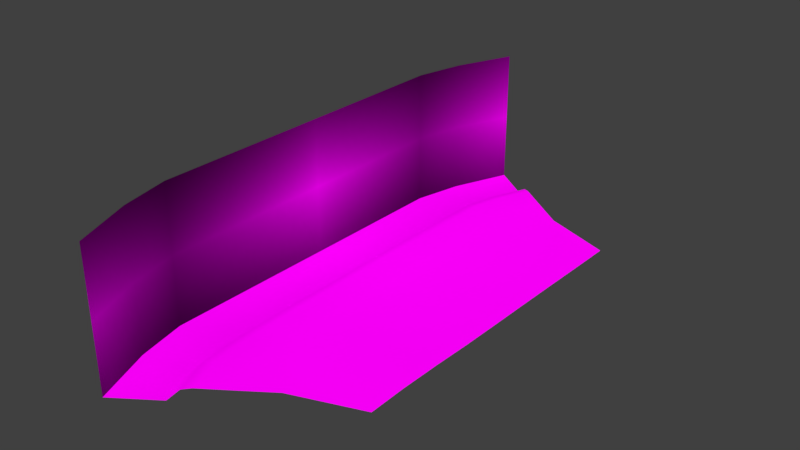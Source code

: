 # Source: background.blend  (saved by Blender 2.79.0; exported with 4.5.12 LTS)
import bpy
from mathutils import Matrix  # noqa: F401  (used for matrix-valued properties, if any)

bpy.ops.wm.read_factory_settings(use_empty=True)
scene = bpy.context.scene
scene.name = 'Scene'

# ---- collections
col_collection_1 = bpy.data.collections.new('Collection 1'); scene.collection.children.link(col_collection_1)

# ---- images (referenced by path relative to the original .blend; pixels are not part of the script)
import os
ASSET_DIR = os.environ.get("B2B_ASSET_DIR", "")  # directory of the original .blend (textures are referenced by path, not embedded)
HERE = os.path.dirname(os.path.abspath(__file__))  # packed textures are extracted next to this script under _unpacked/

def load_image(name, relpath, width, height, colorspace="sRGB"):
    """Load a texture the original file referenced (path relative to the .blend, or extracted next to this script)."""
    p = next((c for c in (os.path.join(HERE, relpath), os.path.join(ASSET_DIR, relpath)) if relpath and os.path.exists(c)), "")
    if p:
        img = bpy.data.images.load(p, check_existing=True)
        img.name = name
    else:  # same state as the original file: an image datablock whose file is absent (Cycles renders it pink)
        img = bpy.data.images.new(name, width, height)
        img.source = "FILE"
        img.filepath = "//" + (relpath or name)
    img.colorspace_settings.name = colorspace
    return img
img_sandy_texture_png = load_image('sandy_texture.png', 'sandy_texture.png', 1024, 1024, 'sRGB')
img_crocobrush_bg2_png = load_image('crocobrush_bg2.png', 'crocobrush_bg2.png', 1024, 1024, 'sRGB')

# ---- materials (node trees are filled in below, after node groups)
mat_ground = bpy.data.materials.new('Ground')
mat_ground.alpha_threshold = 0.0
mat_ground.diffuse_color = (0.1627, 0.8, 0.1702, 1.0)
mat_ground.roughness = 0.5
mat_background = bpy.data.materials.new('Background')
mat_background.alpha_threshold = 0.0
mat_background.diffuse_color = (0.4728, 0.6428, 0.8, 1.0)
mat_background.roughness = 0.5

# ---- material node trees
mat_ground.use_nodes = True; mat_ground.node_tree.nodes.clear()
_N = mat_ground.node_tree.nodes; _L = mat_ground.node_tree.links
n0 = _N.new('ShaderNodeOutputMaterial'); n0.name = 'Material Output'; n0.location = (333, 25)
n1 = _N.new('ShaderNodeBsdfDiffuse'); n1.name = 'Diffuse BSDF'; n1.location = (160, 40)
n1.inputs[1].default_value = 0.4883
n2 = _N.new('ShaderNodeTexImage'); n2.name = 'Image Texture'; n2.location = (-20, 40)
n2.width = 140
n2.image = img_sandy_texture_png
_L.new(n2.outputs[0], n1.inputs[0])
_L.new(n1.outputs[0], n0.inputs[0])
n0.is_active_output = True
mat_background.use_nodes = True; mat_background.node_tree.nodes.clear()
_N = mat_background.node_tree.nodes; _L = mat_background.node_tree.links
n0 = _N.new('ShaderNodeOutputMaterial'); n0.name = 'Material Output'; n0.location = (300, 300)
n1 = _N.new('ShaderNodeBsdfDiffuse'); n1.name = 'Diffuse BSDF'; n1.location = (100, 300)
n2 = _N.new('ShaderNodeTexImage'); n2.name = 'Image Texture'; n2.location = (-100, 320)
n2.width = 140
n2.image = img_crocobrush_bg2_png
n2.extension = 'CLIP'
_L.new(n2.outputs[0], n1.inputs[0])
_L.new(n1.outputs[0], n0.inputs[0])
n0.is_active_output = True

# ---- world
world_world = bpy.data.worlds.new('World'); scene.world = world_world
world_world.color = (0.05088, 0.05088, 0.05088)
world_world.use_sun_shadow = False
world_world.sun_shadow_jitter_overblur = 0.0
world_world.cycles.sampling_method = 'MANUAL'

# ---- meshes
me_plane_001 = bpy.data.meshes.new('Plane.001')
me_plane_001.from_pydata([(-5.091, -16.99, -1.291), (17.68, -16.99, 0.04614), (-5.091, 17.2, -1.291), (17.68, 17.2, 0.03563), (2.411, -13.25, -0.07201), (2.411, -8.95, 0.04518), (2.411, -4.649, 0.0156), (2.411, -0.3493, 0.1), (2.411, 3.951, 0.1574), (2.411, 8.251, 0.08215), (2.411, 12.55, 0.07311), (2.411, 17.2, 0.03563), (5.748, -13.25, 0.06148), (5.748, -8.95, 0.1674), (0.1564, 17.2, -1.291), (5.748, 17.2, 0.03563), (9.667, 17.2, 0.03563), (0.1564, -16.99, -1.291), (2.411, -16.99, -0.2123), (5.748, -16.99, 0.09586), (9.667, -16.99, 0.09263), (5.748, -4.649, 0.02544), (5.748, -0.3493, -0.02711), (5.748, 3.951, 0.1049), (5.748, 8.251, 0.1332), (5.748, 12.55, 0.05903), (9.667, -13.25, 0.2771), (9.667, -8.95, 0.1085), (9.667, -4.649, 0.02045), (9.667, -0.3493, 0.09069), (9.667, 3.951, 0.01596), (9.667, 8.251, -0.01131), (9.667, 12.55, 0.053), (-5.091, -13.25, -1.291), (-5.091, -8.95, -1.291), (-5.091, -4.649, -1.291), (-5.091, -0.3493, -1.291), (-5.091, 3.951, -1.291), (-5.091, 8.251, -1.291), (-5.091, 12.55, -1.291), (17.68, 12.55, 0.03409), (17.68, 8.251, 0.05308), (17.68, 3.951, 0.05967), (17.68, -0.3493, 0.04788), (17.68, -4.649, 0.0579), (17.68, -8.95, 0.1492), (17.68, -13.25, 0.1652), (0.1564, 12.55, -1.291), (0.1564, 8.251, -1.291), (0.1564, 3.951, -1.291), (0.1564, -0.3493, -1.291), (0.1564, -4.649, -1.291), (0.1564, -8.95, -1.291), (0.1564, -13.25, -1.291), (1.404, 17.2, -0.1475), (1.513, -16.99, -0.3858), (1.451, -13.25, -0.2506), (1.406, -8.95, -0.151), (1.412, -4.649, -0.1645), (1.385, -0.3493, -0.1059), (1.374, 3.951, -0.08197), (1.38, 8.251, -0.09622), (1.383, 12.55, -0.1024), (-1.531, 28.28, -1.291), (4.614, 23.97, 0.04178), (2.768, 25.27, -1.291), (7.348, 22.06, 0.03409), (10.56, 19.81, 0.03409), (3.787, 24.55, -0.1412), (9.953, 18.42, 0.03409), (1.007, 20.91, -1.291), (-3.929, 22.29, -1.291), (3.127, 20.32, 0.04178), (6.267, 19.45, 0.03409), (2.178, 20.59, -0.1412), (-1.531, -28.07, -1.281), (4.614, -23.76, 0.05229), (2.768, -25.06, -1.281), (7.348, -21.85, 0.0446), (10.56, -19.6, 0.0446), (3.787, -24.34, -0.1307), (9.953, -18.21, 0.0446), (1.007, -20.7, -1.281), (-3.929, -22.08, -1.281), (3.127, -20.11, 0.05229), (6.267, -19.24, 0.0446), (2.178, -20.38, -0.1307)], [], [(22, 23, 8, 7), (29, 30, 23, 22), (29, 22, 21, 28), (27, 28, 21, 13), (26, 27, 13, 12), (20, 26, 12, 19), (25, 15, 11, 10), (53, 52, 34, 33), (57, 58, 51, 52), (56, 57, 52, 53), (60, 61, 48, 49), (59, 60, 49, 50), (58, 59, 50, 51), (12, 4, 18, 19), (62, 54, 14, 47), (61, 62, 47, 48), (21, 22, 7, 6), (24, 25, 10, 9), (13, 21, 6, 5), (24, 9, 8, 23), (12, 13, 5, 4), (30, 31, 24, 23), (32, 25, 24, 31), (32, 16, 15, 25), (46, 26, 20, 1), (45, 27, 26, 46), (44, 28, 27, 45), (43, 29, 28, 44), (42, 30, 29, 43), (41, 31, 30, 42), (40, 32, 31, 41), (3, 16, 32, 40), (53, 33, 0, 17), (52, 51, 35, 34), (4, 56, 55, 18), (50, 49, 37, 36), (49, 48, 38, 37), (48, 47, 39, 38), (47, 14, 2, 39), (55, 56, 53, 17), (9, 10, 62, 61), (10, 11, 54, 62), (6, 7, 59, 58), (7, 8, 60, 59), (8, 9, 61, 60), (4, 5, 57, 56), (5, 6, 58, 57), (51, 50, 36, 35), (69, 3, 67), (71, 70, 65, 63), (73, 66, 64, 72), (73, 69, 67, 66), (74, 72, 64, 68), (74, 68, 65, 70), (54, 74, 70, 14), (54, 11, 72, 74), (15, 16, 69, 73), (15, 73, 72, 11), (2, 14, 70, 71), (16, 3, 69), (81, 79, 1), (83, 75, 77, 82), (85, 84, 76, 78), (85, 78, 79, 81), (86, 80, 76, 84), (86, 82, 77, 80), (55, 17, 82, 86), (55, 86, 84, 18), (19, 85, 81, 20), (19, 18, 84, 85), (0, 83, 82, 17), (20, 81, 1)])
me_plane_001.polygons.foreach_set('use_smooth', [True] * 72)
_uv = me_plane_001.uv_layers.new(name='UVMap')
_uv.uv.foreach_set('vector', [0.3157, 0.6813, 0.3157, 1.371, -0.08575, 1.371, -0.08575, 0.6813, 0.7871, 0.6813, 0.7871, 1.371, 0.3157, 1.371, 0.3157, 0.6813, 0.7871, 0.6813, 0.3157, 0.6813, 0.3157, -0.008323, 0.7871, -0.008323, 0.7871, -0.698, 0.7871, -0.008323, 0.3157, -0.008323, 0.3157, -0.698, 0.7871, -1.388, 0.7871, -0.698, 0.3157, -0.698, 0.3157, -1.388, 0.7871, -1.988, 0.7871, -1.388, 0.3157, -1.388, 0.3157, -1.988, 0.3157, 2.75, 0.3157, 3.496, -0.08575, 3.496, -0.08575, 2.75, -0.3569, -1.388, -0.3569, -0.698, -0.9881, -0.698, -0.9881, -1.388, -0.2067, -0.698, -0.2059, -0.008323, -0.3569, -0.008323, -0.3569, -0.698, -0.2012, -1.388, -0.2067, -0.698, -0.3569, -0.698, -0.3569, -1.388, -0.2105, 1.371, -0.2097, 2.061, -0.3569, 2.061, -0.3569, 1.371, -0.2091, 0.6813, -0.2105, 1.371, -0.3569, 1.371, -0.3569, 0.6813, -0.2059, -0.008323, -0.2091, 0.6813, -0.3569, 0.6813, -0.3569, -0.008323, 0.3157, -1.388, -0.08575, -1.388, -0.08575, -1.988, 0.3157, -1.988, -0.2093, 2.75, -0.2069, 3.496, -0.3569, 3.496, -0.3569, 2.75, -0.2097, 2.061, -0.2093, 2.75, -0.3569, 2.75, -0.3569, 2.061, 0.3157, -0.008323, 0.3157, 0.6813, -0.08575, 0.6813, -0.08575, -0.008323, 0.3157, 2.061, 0.3157, 2.75, -0.08575, 2.75, -0.08575, 2.061, 0.3157, -0.698, 0.3157, -0.008323, -0.08575, -0.008323, -0.08575, -0.698, 0.3157, 2.061, -0.08575, 2.061, -0.08575, 1.371, 0.3157, 1.371, 0.3157, -1.388, 0.3157, -0.698, -0.08575, -0.698, -0.08575, -1.388, 0.7871, 1.371, 0.7871, 2.061, 0.3157, 2.061, 0.3157, 1.371, 0.7871, 2.75, 0.3157, 2.75, 0.3157, 2.061, 0.7871, 2.061, 0.7871, 2.75, 0.7871, 3.496, 0.3157, 3.496, 0.3157, 2.75, 1.751, -1.388, 0.7871, -1.388, 0.7871, -1.988, 1.751, -1.988, 1.751, -0.698, 0.7871, -0.698, 0.7871, -1.388, 1.751, -1.388, 1.751, -0.008323, 0.7871, -0.008323, 0.7871, -0.698, 1.751, -0.698, 1.751, 0.6813, 0.7871, 0.6813, 0.7871, -0.008323, 1.751, -0.008323, 1.751, 1.371, 0.7871, 1.371, 0.7871, 0.6813, 1.751, 0.6813, 1.751, 2.061, 0.7871, 2.061, 0.7871, 1.371, 1.751, 1.371, 1.751, 2.75, 0.7871, 2.75, 0.7871, 2.061, 1.751, 2.061, 1.751, 3.496, 0.7871, 3.496, 0.7871, 2.75, 1.751, 2.75, -0.3569, -1.388, -0.9881, -1.388, -0.9881, -1.988, -0.3569, -1.988, -0.3569, -0.698, -0.3569, -0.008323, -0.9881, -0.008323, -0.9881, -0.698, -0.08575, -1.388, -0.2012, -1.388, -0.1938, -1.988, -0.08575, -1.988, -0.3569, 0.6813, -0.3569, 1.371, -0.9881, 1.371, -0.9881, 0.6813, -0.3569, 1.371, -0.3569, 2.061, -0.9881, 2.061, -0.9881, 1.371, -0.3569, 2.061, -0.3569, 2.75, -0.9881, 2.75, -0.9881, 2.061, -0.3569, 2.75, -0.3569, 3.496, -0.9881, 3.496, -0.9881, 2.75, -0.1938, -1.988, -0.2012, -1.388, -0.3569, -1.388, -0.3569, -1.988, -0.08575, 2.061, -0.08575, 2.75, -0.2093, 2.75, -0.2097, 2.061, -0.08575, 2.75, -0.08575, 3.496, -0.2069, 3.496, -0.2093, 2.75, -0.08575, -0.008323, -0.08575, 0.6813, -0.2091, 0.6813, -0.2059, -0.008323, -0.08575, 0.6813, -0.08575, 1.371, -0.2105, 1.371, -0.2091, 0.6813, -0.08575, 1.371, -0.08575, 2.061, -0.2097, 2.061, -0.2105, 1.371, -0.08575, -1.388, -0.08575, -0.698, -0.2067, -0.698, -0.2012, -1.388, -0.08575, -0.698, -0.08575, -0.008323, -0.2059, -0.008323, -0.2067, -0.698, -0.3569, -0.008323, -0.3569, 0.6813, -0.9881, 0.6813, -0.9881, -0.008323, 0.8214, 3.692, 1.751, 3.496, 0.8943, 3.914, -0.8482, 4.311, -0.2546, 4.091, -0.04283, 4.789, -0.5598, 5.272, 0.378, 3.856, 0.5081, 4.275, 0.1793, 4.582, 0.00043, 3.996, 0.378, 3.856, 0.8214, 3.692, 0.8943, 3.914, 0.5081, 4.275, -0.1138, 4.039, 0.00043, 3.996, 0.1793, 4.582, 0.0798, 4.675, -0.1138, 4.039, 0.0798, 4.675, -0.04283, 4.789, -0.2546, 4.091, -0.2069, 3.496, -0.1138, 4.039, -0.2546, 4.091, -0.3569, 3.496, -0.2069, 3.496, -0.08575, 3.496, 0.00043, 3.996, -0.1138, 4.039, 0.3157, 3.496, 0.7871, 3.496, 0.8214, 3.692, 0.378, 3.856, 0.3157, 3.496, 0.378, 3.856, 0.00043, 3.996, -0.08575, 3.496, -0.9881, 3.496, -0.3569, 3.496, -0.2546, 4.091, -0.8482, 4.311, 0.7871, 3.496, 1.751, 3.496, 0.8214, 3.692, 0.8214, -2.183, 0.8943, -2.406, 1.751, -1.988, -0.8482, -2.803, -0.5598, -3.764, -0.04283, -3.281, -0.2546, -2.583, 0.378, -2.348, 0.0004304, -2.488, 0.1793, -3.074, 0.5081, -2.767, 0.378, -2.348, 0.5081, -2.767, 0.8943, -2.406, 0.8214, -2.183, -0.1138, -2.531, 0.0798, -3.167, 0.1793, -3.074, 0.0004304, -2.488, -0.1138, -2.531, -0.2546, -2.583, -0.04283, -3.281, 0.0798, -3.167, -0.1938, -1.988, -0.3569, -1.988, -0.2546, -2.583, -0.1138, -2.531, -0.1938, -1.988, -0.1138, -2.531, 0.0004304, -2.488, -0.08575, -1.988, 0.3157, -1.988, 0.378, -2.348, 0.8214, -2.183, 0.7871, -1.988, 0.3157, -1.988, -0.08575, -1.988, 0.0004304, -2.488, 0.378, -2.348, -0.9881, -1.988, -0.8482, -2.803, -0.2546, -2.583, -0.3569, -1.988, 0.7871, -1.988, 0.8214, -2.183, 1.751, -1.988])
me_plane_001.materials.append(mat_ground)
me_plane_001.use_remesh_preserve_volume = False
me_plane_001.use_remesh_preserve_attributes = False
me_plane_001.use_mirror_vertex_groups = False
me_plane_001.update()
me_crocobrush_bg = bpy.data.meshes.new('crocobrush_bg')
me_crocobrush_bg.from_pydata([(-1.187e-07, 17.1, -6.495), (-5.727e-08, 17.1, 7.795), (1.163, 22.18, -6.495), (1.163, 22.18, 7.795), (3.56, 28.17, -6.495), (3.56, 28.17, 7.795), (0.0, -17.1, -6.495), (1.192e-07, -17.1, 7.795), (1.163, -22.18, -6.495), (1.163, -22.18, 7.795), (3.56, -28.17, -6.495), (3.56, -28.17, 7.795)], [], [(6, 0, 1, 7), (1, 0, 2, 3), (3, 2, 4, 5), (7, 9, 8, 6), (9, 11, 10, 8)])
me_crocobrush_bg.polygons.foreach_set('use_smooth', [True] * 5)
_uv = me_crocobrush_bg.uv_layers.new(name='UVMap')
_uv.uv.foreach_set('vector', [0.0, 0.0, 0.9375, 0.0, 0.9375, 1.0, 0.0, 1.0, 0.9373, 1.0, 0.9373, 0.0001225, 0.7946, 0.0001225, 0.7946, 1.0, 0.7946, 1.0, 0.7946, 0.0001225, 0.5406, 0.0001225, 0.5406, 1.0, -6.27e-06, 1.0, 0.2052, 1.0, 0.2052, 0.0001225, -6.538e-06, 0.0001225, 0.2052, 1.0, 0.4592, 1.0, 0.4592, 0.0001225, 0.2052, 0.0001225])
me_crocobrush_bg.materials.append(mat_background)
me_crocobrush_bg.use_remesh_preserve_volume = False
me_crocobrush_bg.use_remesh_preserve_attributes = False
me_crocobrush_bg.use_mirror_vertex_groups = False
me_crocobrush_bg.update()

# ---- objects
ob_root = bpy.data.objects.new('root', None)
ob_ground = bpy.data.objects.new('Ground', me_plane_001)
ob_background = bpy.data.objects.new('Background', me_crocobrush_bg)

# ---- transforms, parenting, visibility, modifiers, constraints
ob_root.location = (0.0, 0.0, 0.0)
ob_root.empty_image_offset = (0.0, 0.0)
ob_root.lineart.crease_threshold = 0.0
ob_ground.parent = ob_root
ob_ground.location = (0.0, 0.0, 1.49e-08)
ob_ground.lineart.crease_threshold = 0.0
ob_background.parent = ob_root
ob_background.location = (-5.091, 0.1046, 5.203)
ob_background.lineart.crease_threshold = 0.0

# ---- collection membership
col_collection_1.objects.link(ob_root)
col_collection_1.objects.link(ob_ground)
col_collection_1.objects.link(ob_background)

# ---- scene / render settings (as saved in the file)
scene.frame_start = 1; scene.frame_end = 250; scene.frame_set(219)
scene.render.engine = 'CYCLES'
scene.render.resolution_percentage = 50
scene.render.dither_intensity = 0.0
scene.cycles.use_denoising = False
scene.cycles.samples = 128
scene.cycles.sampling_pattern = 'TABULATED_SOBOL'
scene.cycles.use_adaptive_sampling = False
scene.cycles.use_light_tree = False
scene.cycles.blur_glossy = 0.0
scene.cycles.sample_clamp_indirect = 0.0
scene.view_settings.view_transform = 'Standard'
bpy.context.view_layer.update()

# ---- added for rendering (the .blend has no active camera and no usable light): camera, sun
cam_auto = bpy.data.cameras.new('AutoCamera')
cam_auto.lens = 50.0
cam_auto.sensor_width = 36.0
cam_auto.clip_end = 1013.69
ob_auto_camera = bpy.data.objects.new('AutoCamera', cam_auto)
scene.collection.objects.link(ob_auto_camera)
ob_auto_camera.location = (64.0553, -69.2078, 52.0614)
ob_auto_camera.rotation_euler = (1.09748, -7.21219e-08, 0.694738)
scene.camera = ob_auto_camera
light_auto_sun = bpy.data.lights.new('AutoSun', 'SUN')
light_auto_sun.energy = 3.0
light_auto_sun.angle = 0.0523599
ob_auto_sun = bpy.data.objects.new('AutoSun', light_auto_sun)
scene.collection.objects.link(ob_auto_sun)
ob_auto_sun.rotation_euler = (0.872665, 0.174533, 0.523599)
bpy.context.view_layer.update()
